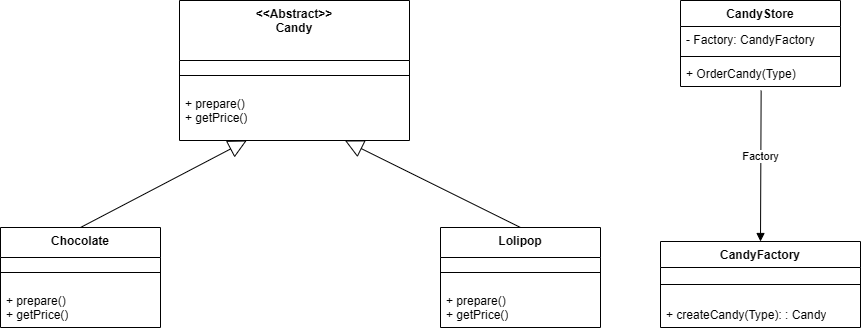

The diagram above was exported from draw.io. Its source (the exported page's mxGraphModel, read from the mxfile embedded in the PNG):
<mxGraphModel dx="1281" dy="551" grid="1" gridSize="10" guides="1" tooltips="1" connect="1" arrows="1" fold="1" page="1" pageScale="1" pageWidth="827" pageHeight="1169" math="0" shadow="0">
  <root>
    <mxCell id="0" />
    <mxCell id="1" parent="0" />
    <mxCell id="ofzQqIbvTtpxf6op3a38-1" parent="1" style="swimlane;fontStyle=1;align=center;verticalAlign=top;childLayout=stackLayout;horizontal=1;startSize=60;horizontalStack=0;resizeParent=1;resizeParentMax=0;resizeLast=0;collapsible=1;marginBottom=0;whiteSpace=wrap;html=1;" value="&amp;lt;&amp;lt;Abstract&amp;gt;&amp;gt;&lt;div&gt;Candy&lt;/div&gt;" vertex="1">
      <mxGeometry height="140" width="230" x="299" y="193" as="geometry">
        <mxRectangle height="30" width="100" x="330" y="70" as="alternateBounds" />
      </mxGeometry>
    </mxCell>
    <mxCell id="ofzQqIbvTtpxf6op3a38-3" parent="ofzQqIbvTtpxf6op3a38-1" style="line;strokeWidth=1;fillColor=none;align=left;verticalAlign=middle;spacingTop=-1;spacingLeft=3;spacingRight=3;rotatable=0;labelPosition=right;points=[];portConstraint=eastwest;strokeColor=inherit;" value="&#10;" vertex="1">
      <mxGeometry height="30" width="230" y="60" as="geometry" />
    </mxCell>
    <mxCell id="ofzQqIbvTtpxf6op3a38-4" parent="ofzQqIbvTtpxf6op3a38-1" style="text;strokeColor=none;fillColor=none;align=left;verticalAlign=top;spacingLeft=4;spacingRight=4;overflow=hidden;rotatable=0;points=[[0,0.5],[1,0.5]];portConstraint=eastwest;whiteSpace=wrap;html=1;" value="+ prepare()&lt;div&gt;+ getPrice()&lt;/div&gt;" vertex="1">
      <mxGeometry height="50" width="230" y="90" as="geometry" />
    </mxCell>
    <mxCell id="ofzQqIbvTtpxf6op3a38-5" parent="1" style="swimlane;fontStyle=1;align=center;verticalAlign=top;childLayout=stackLayout;horizontal=1;startSize=30;horizontalStack=0;resizeParent=1;resizeParentMax=0;resizeLast=0;collapsible=1;marginBottom=0;whiteSpace=wrap;html=1;" value="Chocolate" vertex="1">
      <mxGeometry height="100" width="160" x="120" y="420" as="geometry" />
    </mxCell>
    <mxCell id="ofzQqIbvTtpxf6op3a38-7" parent="ofzQqIbvTtpxf6op3a38-5" style="line;strokeWidth=1;fillColor=none;align=left;verticalAlign=middle;spacingTop=-1;spacingLeft=3;spacingRight=3;rotatable=0;labelPosition=right;points=[];portConstraint=eastwest;strokeColor=inherit;" value="" vertex="1">
      <mxGeometry height="30" width="160" y="30" as="geometry" />
    </mxCell>
    <mxCell id="ofzQqIbvTtpxf6op3a38-8" parent="ofzQqIbvTtpxf6op3a38-5" style="text;strokeColor=none;fillColor=none;align=left;verticalAlign=top;spacingLeft=4;spacingRight=4;overflow=hidden;rotatable=0;points=[[0,0.5],[1,0.5]];portConstraint=eastwest;whiteSpace=wrap;html=1;" value="+ prepare()&lt;div&gt;+ getPrice()&lt;/div&gt;" vertex="1">
      <mxGeometry height="40" width="160" y="60" as="geometry" />
    </mxCell>
    <mxCell id="ofzQqIbvTtpxf6op3a38-10" parent="1" style="swimlane;fontStyle=1;align=center;verticalAlign=top;childLayout=stackLayout;horizontal=1;startSize=30;horizontalStack=0;resizeParent=1;resizeParentMax=0;resizeLast=0;collapsible=1;marginBottom=0;whiteSpace=wrap;html=1;" value="Lolipop" vertex="1">
      <mxGeometry height="100" width="160" x="560" y="420" as="geometry" />
    </mxCell>
    <mxCell id="ofzQqIbvTtpxf6op3a38-11" parent="ofzQqIbvTtpxf6op3a38-10" style="line;strokeWidth=1;fillColor=none;align=left;verticalAlign=middle;spacingTop=-1;spacingLeft=3;spacingRight=3;rotatable=0;labelPosition=right;points=[];portConstraint=eastwest;strokeColor=inherit;" value="" vertex="1">
      <mxGeometry height="30" width="160" y="30" as="geometry" />
    </mxCell>
    <mxCell id="ofzQqIbvTtpxf6op3a38-12" parent="ofzQqIbvTtpxf6op3a38-10" style="text;strokeColor=none;fillColor=none;align=left;verticalAlign=top;spacingLeft=4;spacingRight=4;overflow=hidden;rotatable=0;points=[[0,0.5],[1,0.5]];portConstraint=eastwest;whiteSpace=wrap;html=1;" value="+ prepare()&lt;div&gt;+ getPrice()&lt;/div&gt;" vertex="1">
      <mxGeometry height="40" width="160" y="60" as="geometry" />
    </mxCell>
    <mxCell id="ofzQqIbvTtpxf6op3a38-16" parent="1" style="swimlane;fontStyle=1;align=center;verticalAlign=top;childLayout=stackLayout;horizontal=1;startSize=26;horizontalStack=0;resizeParent=1;resizeParentMax=0;resizeLast=0;collapsible=1;marginBottom=0;whiteSpace=wrap;html=1;" value="CandyStore" vertex="1">
      <mxGeometry height="86" width="160" x="800" y="193" as="geometry" />
    </mxCell>
    <mxCell id="ofzQqIbvTtpxf6op3a38-17" parent="ofzQqIbvTtpxf6op3a38-16" style="text;strokeColor=none;fillColor=none;align=left;verticalAlign=top;spacingLeft=4;spacingRight=4;overflow=hidden;rotatable=0;points=[[0,0.5],[1,0.5]];portConstraint=eastwest;whiteSpace=wrap;html=1;" value="- Factory: CandyFactory" vertex="1">
      <mxGeometry height="26" width="160" y="26" as="geometry" />
    </mxCell>
    <mxCell id="ofzQqIbvTtpxf6op3a38-18" parent="ofzQqIbvTtpxf6op3a38-16" style="line;strokeWidth=1;fillColor=none;align=left;verticalAlign=middle;spacingTop=-1;spacingLeft=3;spacingRight=3;rotatable=0;labelPosition=right;points=[];portConstraint=eastwest;strokeColor=inherit;" value="" vertex="1">
      <mxGeometry height="8" width="160" y="52" as="geometry" />
    </mxCell>
    <mxCell id="ofzQqIbvTtpxf6op3a38-19" parent="ofzQqIbvTtpxf6op3a38-16" style="text;strokeColor=none;fillColor=none;align=left;verticalAlign=top;spacingLeft=4;spacingRight=4;overflow=hidden;rotatable=0;points=[[0,0.5],[1,0.5]];portConstraint=eastwest;whiteSpace=wrap;html=1;" value="+ OrderCandy(Type)" vertex="1">
      <mxGeometry height="26" width="160" y="60" as="geometry" />
    </mxCell>
    <mxCell id="ofzQqIbvTtpxf6op3a38-21" edge="1" parent="1" source="ofzQqIbvTtpxf6op3a38-5" style="endArrow=block;endSize=16;endFill=0;html=1;rounded=0;exitX=0.5;exitY=0;exitDx=0;exitDy=0;" target="ofzQqIbvTtpxf6op3a38-4" value="">
      <mxGeometry relative="1" width="160" as="geometry">
        <mxPoint x="290" y="460" as="sourcePoint" />
        <mxPoint x="450" y="460" as="targetPoint" />
      </mxGeometry>
    </mxCell>
    <mxCell id="ofzQqIbvTtpxf6op3a38-22" edge="1" parent="1" source="ofzQqIbvTtpxf6op3a38-10" style="endArrow=block;endSize=16;endFill=0;html=1;rounded=0;exitX=0.5;exitY=0;exitDx=0;exitDy=0;" target="ofzQqIbvTtpxf6op3a38-4" value="">
      <mxGeometry relative="1" width="160" as="geometry">
        <mxPoint x="350" y="490" as="sourcePoint" />
        <mxPoint x="470" y="440" as="targetPoint" />
      </mxGeometry>
    </mxCell>
    <mxCell id="ofzQqIbvTtpxf6op3a38-23" parent="1" style="swimlane;fontStyle=1;align=center;verticalAlign=top;childLayout=stackLayout;horizontal=1;startSize=26;horizontalStack=0;resizeParent=1;resizeParentMax=0;resizeLast=0;collapsible=1;marginBottom=0;whiteSpace=wrap;html=1;" value="CandyFactory" vertex="1">
      <mxGeometry height="86" width="200" x="780" y="434" as="geometry" />
    </mxCell>
    <mxCell id="ofzQqIbvTtpxf6op3a38-25" parent="ofzQqIbvTtpxf6op3a38-23" style="line;strokeWidth=1;fillColor=none;align=left;verticalAlign=middle;spacingTop=-1;spacingLeft=3;spacingRight=3;rotatable=0;labelPosition=right;points=[];portConstraint=eastwest;strokeColor=inherit;" value="" vertex="1">
      <mxGeometry height="34" width="200" y="26" as="geometry" />
    </mxCell>
    <mxCell id="ofzQqIbvTtpxf6op3a38-26" parent="ofzQqIbvTtpxf6op3a38-23" style="text;strokeColor=none;fillColor=none;align=left;verticalAlign=top;spacingLeft=4;spacingRight=4;overflow=hidden;rotatable=0;points=[[0,0.5],[1,0.5]];portConstraint=eastwest;whiteSpace=wrap;html=1;" value="+ createCandy(Type): : Candy" vertex="1">
      <mxGeometry height="26" width="200" y="60" as="geometry" />
    </mxCell>
    <mxCell id="ofzQqIbvTtpxf6op3a38-27" edge="1" parent="1" source="ofzQqIbvTtpxf6op3a38-19" style="html=1;verticalAlign=bottom;endArrow=block;curved=0;rounded=0;exitX=0.504;exitY=1.154;exitDx=0;exitDy=0;exitPerimeter=0;entryX=0.5;entryY=0;entryDx=0;entryDy=0;" target="ofzQqIbvTtpxf6op3a38-23" value="Factory">
      <mxGeometry relative="1" width="80" as="geometry">
        <mxPoint x="910" y="370" as="sourcePoint" />
        <mxPoint x="990" y="370" as="targetPoint" />
      </mxGeometry>
    </mxCell>
  </root>
</mxGraphModel>